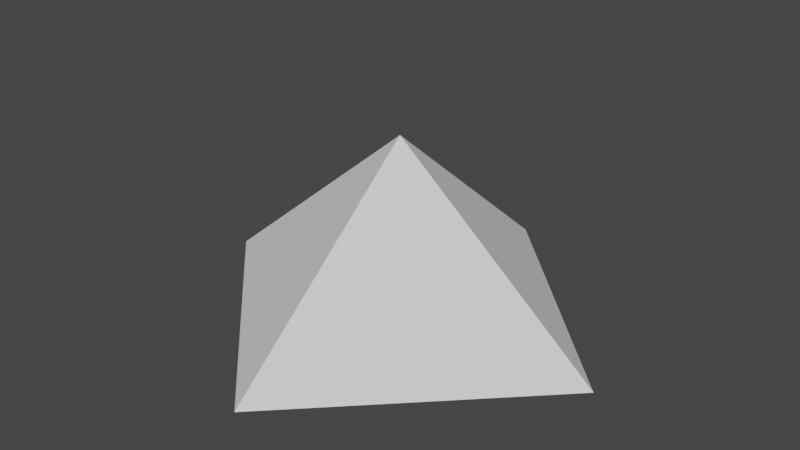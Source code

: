 # Source: lampada.blend  (saved by Blender 2.80.75; exported with 4.5.12 LTS)
import bpy
from mathutils import Matrix  # noqa: F401  (used for matrix-valued properties, if any)

bpy.ops.wm.read_factory_settings(use_empty=True)
scene = bpy.context.scene
scene.name = 'Scene'

# ---- collections
col_collection = bpy.data.collections.new('Collection'); scene.collection.children.link(col_collection)

# ---- world
world_world = bpy.data.worlds.new('World'); scene.world = world_world
world_world.use_nodes = True; world_world.node_tree.nodes.clear()
_N = world_world.node_tree.nodes; _L = world_world.node_tree.links
n0 = _N.new('ShaderNodeOutputWorld'); n0.name = 'World Output'; n0.location = (300, 300)
n1 = _N.new('ShaderNodeBackground'); n1.name = 'Background'; n1.location = (10, 300)
n1.inputs[0].default_value = (0.05088, 0.05088, 0.05088, 1.0)
_L.new(n1.outputs[0], n0.inputs[0])
n0.is_active_output = True
world_world.color = (0.05088, 0.05088, 0.05088)
world_world.use_sun_shadow = False
world_world.sun_shadow_jitter_overblur = 0.0

# ---- meshes
me_cone = bpy.data.meshes.new('Cone')
me_cone.from_pydata([(-5.96e-09, 0.5, 1.606), (0.5, -2.662e-08, 1.606), (-4.967e-08, -0.5, 1.606), (-0.5, 1.194e-09, 1.606), (-5.96e-09, -4.768e-09, 2.025)], [], [(0, 4, 1), (1, 4, 2), (2, 4, 3), (3, 4, 0), (0, 1, 2, 3)])
_uv = me_cone.uv_layers.new(name='UVMap')
_uv.uv.foreach_set('vector', [0.25, 0.49, 0.25, 0.25, 0.49, 0.25, 0.49, 0.25, 0.25, 0.25, 0.25, 0.01, 0.25, 0.01, 0.25, 0.25, 0.01, 0.25, 0.01, 0.25, 0.25, 0.25, 0.25, 0.49, 0.75, 0.49, 0.99, 0.25, 0.75, 0.01, 0.51, 0.25])
me_cone.use_remesh_preserve_volume = False
me_cone.use_remesh_preserve_attributes = False
me_cone.use_mirror_vertex_groups = False
me_cone.update()

# ---- objects
ob_cone = bpy.data.objects.new('Cone', me_cone)

# ---- transforms, parenting, visibility, modifiers, constraints
ob_cone.location = (0.0, 0.0, 0.0)
ob_cone.lineart.crease_threshold = 0.0

# ---- collection membership
col_collection.objects.link(ob_cone)

# ---- scene / render settings (as saved in the file)
scene.frame_start = 1; scene.frame_end = 250; scene.frame_set(1)
scene.render.engine = 'BLENDER_EEVEE_NEXT'
scene.cycles.use_denoising = False
scene.cycles.samples = 128
scene.cycles.sampling_pattern = 'TABULATED_SOBOL'
scene.cycles.use_adaptive_sampling = False
scene.cycles.use_light_tree = False
scene.view_settings.view_transform = 'Filmic'
bpy.context.view_layer.update()

# ---- added for rendering (the .blend has no active camera and no usable light): camera, sun
cam_auto = bpy.data.cameras.new('AutoCamera')
cam_auto.lens = 50.0
cam_auto.sensor_width = 36.0
cam_auto.clip_end = 1000.0
ob_auto_camera = bpy.data.objects.new('AutoCamera', cam_auto)
scene.collection.objects.link(ob_auto_camera)
ob_auto_camera.location = (1.36467, -1.63761, 2.90756)
ob_auto_camera.rotation_euler = (1.09748, -7.21219e-08, 0.694738)
scene.camera = ob_auto_camera
light_auto_sun = bpy.data.lights.new('AutoSun', 'SUN')
light_auto_sun.energy = 3.0
light_auto_sun.angle = 0.0523599
ob_auto_sun = bpy.data.objects.new('AutoSun', light_auto_sun)
scene.collection.objects.link(ob_auto_sun)
ob_auto_sun.rotation_euler = (0.872665, 0.174533, 0.523599)
bpy.context.view_layer.update()
